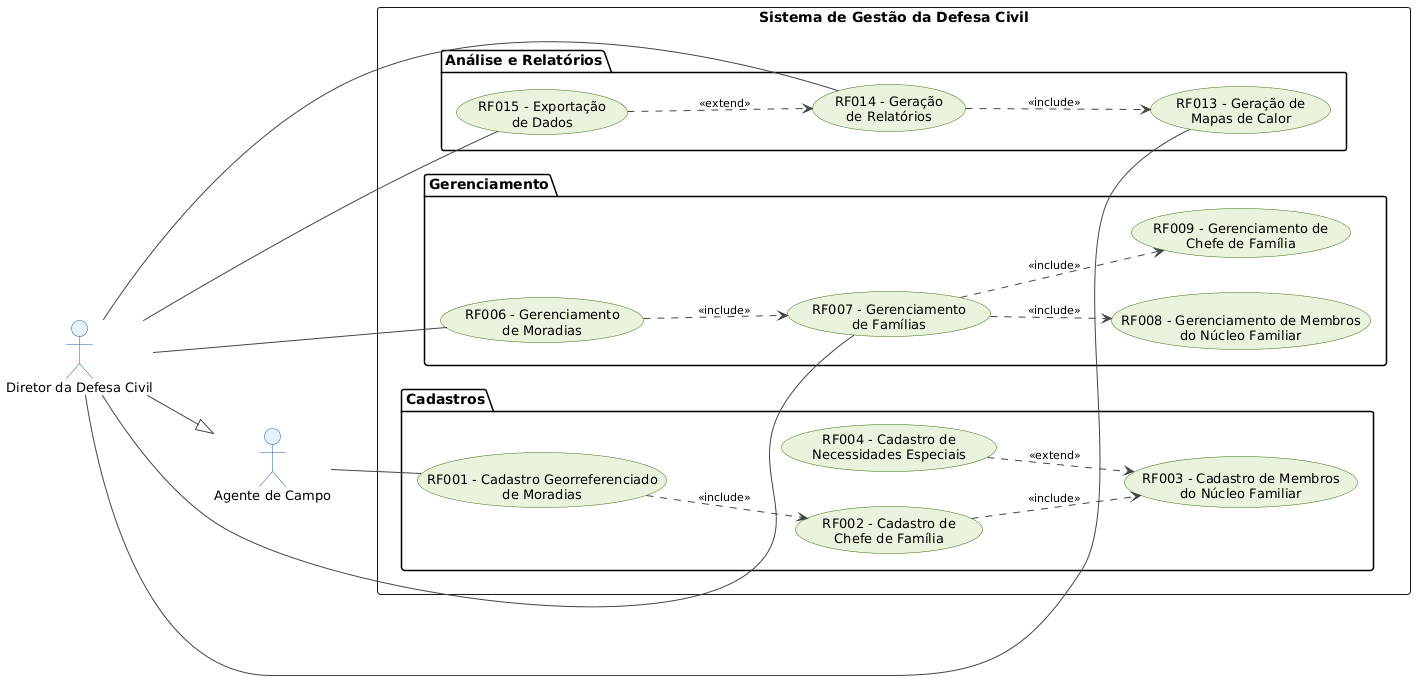

The diagram above was rendered by PlantUML. Its source (embedded in the PNG):
@startuml
skinparam usecase {
  BackgroundColor #EAF3DE
  BorderColor #3B6D11
  FontSize 13
  FontName Arial
}

skinparam actor {
  BackgroundColor #E6F1FB
  BorderColor #185FA5
  FontSize 13
  FontName Arial
}

skinparam ArrowColor #444441
skinparam ArrowFontSize 11
skinparam ArrowFontName Arial

left to right direction

' ─── Atores à esquerda ────────────────────────────────────
actor "Agente de Campo"         as Agente
actor "Diretor da Defesa Civil" as Diretor

' ─── Herança: Diretor (filho) aponta para Agente (pai) ────
Diretor --|> Agente

' ─── Sistema à direita ────────────────────────────────────
rectangle "Sistema de Gestão da Defesa Civil" {

  package "Cadastros" {
    usecase "RF001 - Cadastro Georreferenciado\nde Moradias"  as UC001
    usecase "RF002 - Cadastro de\nChefe de Família"           as UC002
    usecase "RF003 - Cadastro de Membros\ndo Núcleo Familiar" as UC003
    usecase "RF004 - Cadastro de\nNecessidades Especiais"     as UC004
  }

  package "Gerenciamento" {
    usecase "RF006 - Gerenciamento\nde Moradias"                   as UC006
    usecase "RF007 - Gerenciamento\nde Famílias"                   as UC007
    usecase "RF008 - Gerenciamento de Membros\ndo Núcleo Familiar" as UC008
    usecase "RF009 - Gerenciamento de\nChefe de Família"           as UC009
  }

  package "Análise e Relatórios" {
    usecase "RF013 - Geração de\nMapas de Calor" as UC013
    usecase "RF014 - Geração\nde Relatórios"     as UC014
    usecase "RF015 - Exportação\nde Dados"       as UC015
  }
}

' ─── Associações: linha sólida sem seta ───────────────────
Agente -- UC001

Diretor -- UC006
Diretor -- UC007
Diretor -- UC013
Diretor -- UC014
Diretor -- UC015

' ─── Relações <<include>> ─────────────────────────────────
UC001 ..> UC002 : <<include>>
UC002 ..> UC003 : <<include>>
UC006 ..> UC007 : <<include>>
UC007 ..> UC008 : <<include>>
UC007 ..> UC009 : <<include>>
UC014 ..> UC013 : <<include>>

' ─── Relações <<extend>> ──────────────────────────────────
UC004 ..> UC003 : <<extend>>
UC015 ..> UC014 : <<extend>>
@enduml